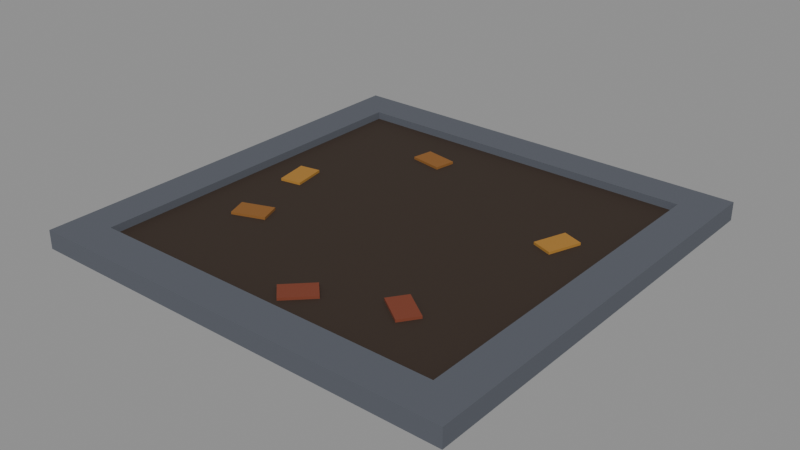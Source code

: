 # Source: alcorque.blend  (saved by Blender 5.3.31; exported with 4.5.12 LTS)
import bpy
from mathutils import Matrix  # noqa: F401  (used for matrix-valued properties, if any)

bpy.ops.wm.read_factory_settings(use_empty=True)
scene = bpy.context.scene
scene.name = 'Scene'

# ---- collections
col_exportar = bpy.data.collections.new('Exportar'); scene.collection.children.link(col_exportar)
col_referencia = bpy.data.collections.new('Referencia'); scene.collection.children.link(col_referencia)
col_referencia.hide_render = True

# ---- materials (node trees are filled in below, after node groups)
mat_vs_opaco = bpy.data.materials.new('vs_opaco')

# ---- material node trees
mat_vs_opaco.use_nodes = True; mat_vs_opaco.node_tree.nodes.clear()
_N = mat_vs_opaco.node_tree.nodes; _L = mat_vs_opaco.node_tree.links
n0 = _N.new('ShaderNodeBsdfPrincipled'); n0.name = 'Principled BSDF'; n0.location = (-200, 100)
n0.inputs[2].default_value = 0.82
n0.inputs[10].default_value = 0.005
n1 = _N.new('ShaderNodeOutputMaterial'); n1.name = 'Material Output'; n1.location = (200, 100)
n2 = _N.new('ShaderNodeVertexColor'); n2.name = 'Color Attribute'; n2.location = (-500, 100)
n2.layer_name = 'Color'
_L.new(n0.outputs[0], n1.inputs[0])
_L.new(n2.outputs[0], n0.inputs[0])
n1.is_active_output = True

# ---- meshes
me_alcorque = bpy.data.meshes.new('Alcorque')
me_alcorque.from_pydata([(0.7, 0.7, 0.0), (-0.7, 0.7, 0.0), (-0.7, 0.7, 0.06), (0.7, 0.7, 0.06), (-0.7, 0.58, 0.0), (0.7, 0.58, 0.0), (0.7, 0.58, 0.06), (-0.7, 0.58, 0.06), (-0.58, 0.58, 0.0), (-0.58, 0.58, 0.06), (-0.7, -0.58, 0.0), (-0.58, -0.58, 0.0), (-0.58, -0.58, 0.06), (-0.7, -0.58, 0.06), (0.7, -0.58, 0.0), (0.7, -0.58, 0.06), (-0.7, -0.7, 0.0), (0.7, -0.7, 0.0), (0.7, -0.7, 0.06), (-0.7, -0.7, 0.06), (0.58, 0.58, 0.0), (0.58, 0.58, 0.06), (0.58, -0.58, 0.0), (0.58, -0.58, 0.06), (-0.58, -0.58, 0.035), (0.58, -0.58, 0.035), (0.58, 0.58, 0.035), (-0.58, 0.58, 0.035), (-0.3403, -0.1683, 0.035), (-0.4437, -0.2059, 0.035), (-0.4437, -0.2059, 0.043), (-0.3403, -0.1683, 0.043), (-0.4197, -0.2717, 0.035), (-0.3164, -0.2341, 0.035), (-0.3164, -0.2341, 0.043), (-0.4197, -0.2717, 0.043), (0.3751, -0.3629, 0.035), (0.285, -0.2998, 0.035), (0.285, -0.2998, 0.043), (0.3751, -0.3629, 0.043), (0.2449, -0.3571, 0.035), (0.335, -0.4202, 0.035), (0.335, -0.4202, 0.043), (0.2449, -0.3571, 0.043), (0.4059, 0.2437, 0.035), (0.3683, 0.1403, 0.035), (0.3683, 0.1403, 0.043), (0.4059, 0.2437, 0.043), (0.4341, 0.1164, 0.035), (0.4717, 0.2197, 0.035), (0.4717, 0.2197, 0.043), (0.4341, 0.1164, 0.043), (-0.1398, 0.4349, 0.035), (-0.2481, 0.454, 0.035), (-0.2481, 0.454, 0.043), (-0.1398, 0.4349, 0.043), (-0.2602, 0.3851, 0.035), (-0.1519, 0.366, 0.035), (-0.1519, 0.366, 0.043), (-0.2602, 0.3851, 0.043), (0.06414, -0.4064, 0.035), (-0.01364, -0.4841, 0.035), (-0.01364, -0.4841, 0.043), (0.06414, -0.4064, 0.043), (0.03586, -0.5336, 0.035), (0.1136, -0.4559, 0.035), (0.1136, -0.4559, 0.043), (0.03586, -0.5336, 0.043), (-0.494, 0.09809, 0.035), (-0.4749, -0.01024, 0.035), (-0.4749, -0.01024, 0.043), (-0.494, 0.09809, 0.043), (-0.406, 0.00191, 0.035), (-0.4251, 0.1102, 0.035), (-0.4251, 0.1102, 0.043), (-0.406, 0.00191, 0.043)], [], [(0, 1, 2, 3), (4, 5, 6, 7), (5, 0, 3, 6), (1, 4, 7, 2), (7, 6, 3, 2), (1, 0, 5, 4), (8, 4, 7, 9), (10, 11, 12, 13), (11, 8, 9, 12), (4, 10, 13, 7), (13, 12, 9, 7), (4, 8, 11, 10), (14, 10, 13, 15), (16, 17, 18, 19), (17, 14, 15, 18), (10, 16, 19, 13), (19, 18, 15, 13), (10, 14, 17, 16), (5, 20, 21, 6), (22, 14, 15, 23), (14, 5, 6, 15), (20, 22, 23, 21), (23, 15, 6, 21), (20, 5, 14, 22), (24, 25, 26, 27), (28, 29, 30, 31), (32, 33, 34, 35), (33, 28, 31, 34), (29, 32, 35, 30), (35, 34, 31, 30), (29, 28, 33, 32), (36, 37, 38, 39), (40, 41, 42, 43), (41, 36, 39, 42), (37, 40, 43, 38), (43, 42, 39, 38), (37, 36, 41, 40), (44, 45, 46, 47), (48, 49, 50, 51), (49, 44, 47, 50), (45, 48, 51, 46), (51, 50, 47, 46), (45, 44, 49, 48), (52, 53, 54, 55), (56, 57, 58, 59), (57, 52, 55, 58), (53, 56, 59, 54), (59, 58, 55, 54), (53, 52, 57, 56), (60, 61, 62, 63), (64, 65, 66, 67), (65, 60, 63, 66), (61, 64, 67, 62), (67, 66, 63, 62), (61, 60, 65, 64), (68, 69, 70, 71), (72, 73, 74, 75), (73, 68, 71, 74), (69, 72, 75, 70), (75, 74, 71, 70), (69, 68, 73, 72)])
_ca = me_alcorque.color_attributes.new('Color', 'FLOAT_COLOR', 'CORNER')
_ca.data.foreach_set('color', [0.09306, 0.1022, 0.1248, 1.0, 0.09306, 0.1022, 0.1248, 1.0, 0.09306, 0.1022, 0.1248, 1.0, 0.09306, 0.1022, 0.1248, 1.0, 0.09306, 0.1022, 0.1248, 1.0, 0.09306, 0.1022, 0.1248, 1.0, 0.09306, 0.1022, 0.1248, 1.0, 0.09306, 0.1022, 0.1248, 1.0, 0.09306, 0.1022, 0.1248, 1.0, 0.09306, 0.1022, 0.1248, 1.0, 0.09306, 0.1022, 0.1248, 1.0, 0.09306, 0.1022, 0.1248, 1.0, 0.09306, 0.1022, 0.1248, 1.0, 0.09306, 0.1022, 0.1248, 1.0, 0.09306, 0.1022, 0.1248, 1.0, 0.09306, 0.1022, 0.1248, 1.0, 0.09306, 0.1022, 0.1248, 1.0, 0.09306, 0.1022, 0.1248, 1.0, 0.09306, 0.1022, 0.1248, 1.0, 0.09306, 0.1022, 0.1248, 1.0, 0.09306, 0.1022, 0.1248, 1.0, 0.09306, 0.1022, 0.1248, 1.0, 0.09306, 0.1022, 0.1248, 1.0, 0.09306, 0.1022, 0.1248, 1.0, 0.09306, 0.1022, 0.1248, 1.0, 0.09306, 0.1022, 0.1248, 1.0, 0.09306, 0.1022, 0.1248, 1.0, 0.09306, 0.1022, 0.1248, 1.0, 0.09306, 0.1022, 0.1248, 1.0, 0.09306, 0.1022, 0.1248, 1.0, 0.09306, 0.1022, 0.1248, 1.0, 0.09306, 0.1022, 0.1248, 1.0, 0.09306, 0.1022, 0.1248, 1.0, 0.09306, 0.1022, 0.1248, 1.0, 0.09306, 0.1022, 0.1248, 1.0, 0.09306, 0.1022, 0.1248, 1.0, 0.09306, 0.1022, 0.1248, 1.0, 0.09306, 0.1022, 0.1248, 1.0, 0.09306, 0.1022, 0.1248, 1.0, 0.09306, 0.1022, 0.1248, 1.0, 0.09306, 0.1022, 0.1248, 1.0, 0.09306, 0.1022, 0.1248, 1.0, 0.09306, 0.1022, 0.1248, 1.0, 0.09306, 0.1022, 0.1248, 1.0, 0.09306, 0.1022, 0.1248, 1.0, 0.09306, 0.1022, 0.1248, 1.0, 0.09306, 0.1022, 0.1248, 1.0, 0.09306, 0.1022, 0.1248, 1.0, 0.09306, 0.1022, 0.1248, 1.0, 0.09306, 0.1022, 0.1248, 1.0, 0.09306, 0.1022, 0.1248, 1.0, 0.09306, 0.1022, 0.1248, 1.0, 0.09306, 0.1022, 0.1248, 1.0, 0.09306, 0.1022, 0.1248, 1.0, 0.09306, 0.1022, 0.1248, 1.0, 0.09306, 0.1022, 0.1248, 1.0, 0.09306, 0.1022, 0.1248, 1.0, 0.09306, 0.1022, 0.1248, 1.0, 0.09306, 0.1022, 0.1248, 1.0, 0.09306, 0.1022, 0.1248, 1.0, 0.09306, 0.1022, 0.1248, 1.0, 0.09306, 0.1022, 0.1248, 1.0, 0.09306, 0.1022, 0.1248, 1.0, 0.09306, 0.1022, 0.1248, 1.0, 0.09306, 0.1022, 0.1248, 1.0, 0.09306, 0.1022, 0.1248, 1.0, 0.09306, 0.1022, 0.1248, 1.0, 0.09306, 0.1022, 0.1248, 1.0, 0.09306, 0.1022, 0.1248, 1.0, 0.09306, 0.1022, 0.1248, 1.0, 0.09306, 0.1022, 0.1248, 1.0, 0.09306, 0.1022, 0.1248, 1.0, 0.09306, 0.1022, 0.1248, 1.0, 0.09306, 0.1022, 0.1248, 1.0, 0.09306, 0.1022, 0.1248, 1.0, 0.09306, 0.1022, 0.1248, 1.0, 0.09306, 0.1022, 0.1248, 1.0, 0.09306, 0.1022, 0.1248, 1.0, 0.09306, 0.1022, 0.1248, 1.0, 0.09306, 0.1022, 0.1248, 1.0, 0.09306, 0.1022, 0.1248, 1.0, 0.09306, 0.1022, 0.1248, 1.0, 0.09306, 0.1022, 0.1248, 1.0, 0.09306, 0.1022, 0.1248, 1.0, 0.09306, 0.1022, 0.1248, 1.0, 0.09306, 0.1022, 0.1248, 1.0, 0.09306, 0.1022, 0.1248, 1.0, 0.09306, 0.1022, 0.1248, 1.0, 0.09306, 0.1022, 0.1248, 1.0, 0.09306, 0.1022, 0.1248, 1.0, 0.09306, 0.1022, 0.1248, 1.0, 0.09306, 0.1022, 0.1248, 1.0, 0.09306, 0.1022, 0.1248, 1.0, 0.09306, 0.1022, 0.1248, 1.0, 0.09306, 0.1022, 0.1248, 1.0, 0.09306, 0.1022, 0.1248, 1.0, 0.0331, 0.01938, 0.01161, 1.0, 0.0331, 0.01938, 0.01161, 1.0, 0.0331, 0.01938, 0.01161, 1.0, 0.0331, 0.01938, 0.01161, 1.0, 0.2542, 0.1022, 0.01764, 1.0, 0.2542, 0.1022, 0.01764, 1.0, 0.2542, 0.1022, 0.01764, 1.0, 0.2542, 0.1022, 0.01764, 1.0, 0.2542, 0.1022, 0.01764, 1.0, 0.2542, 0.1022, 0.01764, 1.0, 0.2542, 0.1022, 0.01764, 1.0, 0.2542, 0.1022, 0.01764, 1.0, 0.2542, 0.1022, 0.01764, 1.0, 0.2542, 0.1022, 0.01764, 1.0, 0.2542, 0.1022, 0.01764, 1.0, 0.2542, 0.1022, 0.01764, 1.0, 0.2542, 0.1022, 0.01764, 1.0, 0.2542, 0.1022, 0.01764, 1.0, 0.2542, 0.1022, 0.01764, 1.0, 0.2542, 0.1022, 0.01764, 1.0, 0.2542, 0.1022, 0.01764, 1.0, 0.2542, 0.1022, 0.01764, 1.0, 0.2542, 0.1022, 0.01764, 1.0, 0.2542, 0.1022, 0.01764, 1.0, 0.2542, 0.1022, 0.01764, 1.0, 0.2542, 0.1022, 0.01764, 1.0, 0.2542, 0.1022, 0.01764, 1.0, 0.2542, 0.1022, 0.01764, 1.0, 0.1946, 0.04231, 0.01764, 1.0, 0.1946, 0.04231, 0.01764, 1.0, 0.1946, 0.04231, 0.01764, 1.0, 0.1946, 0.04231, 0.01764, 1.0, 0.1946, 0.04231, 0.01764, 1.0, 0.1946, 0.04231, 0.01764, 1.0, 0.1946, 0.04231, 0.01764, 1.0, 0.1946, 0.04231, 0.01764, 1.0, 0.1946, 0.04231, 0.01764, 1.0, 0.1946, 0.04231, 0.01764, 1.0, 0.1946, 0.04231, 0.01764, 1.0, 0.1946, 0.04231, 0.01764, 1.0, 0.1946, 0.04231, 0.01764, 1.0, 0.1946, 0.04231, 0.01764, 1.0, 0.1946, 0.04231, 0.01764, 1.0, 0.1946, 0.04231, 0.01764, 1.0, 0.1946, 0.04231, 0.01764, 1.0, 0.1946, 0.04231, 0.01764, 1.0, 0.1946, 0.04231, 0.01764, 1.0, 0.1946, 0.04231, 0.01764, 1.0, 0.1946, 0.04231, 0.01764, 1.0, 0.1946, 0.04231, 0.01764, 1.0, 0.1946, 0.04231, 0.01764, 1.0, 0.1946, 0.04231, 0.01764, 1.0, 0.3916, 0.1878, 0.02732, 1.0, 0.3916, 0.1878, 0.02732, 1.0, 0.3916, 0.1878, 0.02732, 1.0, 0.3916, 0.1878, 0.02732, 1.0, 0.3916, 0.1878, 0.02732, 1.0, 0.3916, 0.1878, 0.02732, 1.0, 0.3916, 0.1878, 0.02732, 1.0, 0.3916, 0.1878, 0.02732, 1.0, 0.3916, 0.1878, 0.02732, 1.0, 0.3916, 0.1878, 0.02732, 1.0, 0.3916, 0.1878, 0.02732, 1.0, 0.3916, 0.1878, 0.02732, 1.0, 0.3916, 0.1878, 0.02732, 1.0, 0.3916, 0.1878, 0.02732, 1.0, 0.3916, 0.1878, 0.02732, 1.0, 0.3916, 0.1878, 0.02732, 1.0, 0.3916, 0.1878, 0.02732, 1.0, 0.3916, 0.1878, 0.02732, 1.0, 0.3916, 0.1878, 0.02732, 1.0, 0.3916, 0.1878, 0.02732, 1.0, 0.3916, 0.1878, 0.02732, 1.0, 0.3916, 0.1878, 0.02732, 1.0, 0.3916, 0.1878, 0.02732, 1.0, 0.3916, 0.1878, 0.02732, 1.0, 0.2542, 0.1022, 0.01764, 1.0, 0.2542, 0.1022, 0.01764, 1.0, 0.2542, 0.1022, 0.01764, 1.0, 0.2542, 0.1022, 0.01764, 1.0, 0.2542, 0.1022, 0.01764, 1.0, 0.2542, 0.1022, 0.01764, 1.0, 0.2542, 0.1022, 0.01764, 1.0, 0.2542, 0.1022, 0.01764, 1.0, 0.2542, 0.1022, 0.01764, 1.0, 0.2542, 0.1022, 0.01764, 1.0, 0.2542, 0.1022, 0.01764, 1.0, 0.2542, 0.1022, 0.01764, 1.0, 0.2542, 0.1022, 0.01764, 1.0, 0.2542, 0.1022, 0.01764, 1.0, 0.2542, 0.1022, 0.01764, 1.0, 0.2542, 0.1022, 0.01764, 1.0, 0.2542, 0.1022, 0.01764, 1.0, 0.2542, 0.1022, 0.01764, 1.0, 0.2542, 0.1022, 0.01764, 1.0, 0.2542, 0.1022, 0.01764, 1.0, 0.2542, 0.1022, 0.01764, 1.0, 0.2542, 0.1022, 0.01764, 1.0, 0.2542, 0.1022, 0.01764, 1.0, 0.2542, 0.1022, 0.01764, 1.0, 0.1946, 0.04231, 0.01764, 1.0, 0.1946, 0.04231, 0.01764, 1.0, 0.1946, 0.04231, 0.01764, 1.0, 0.1946, 0.04231, 0.01764, 1.0, 0.1946, 0.04231, 0.01764, 1.0, 0.1946, 0.04231, 0.01764, 1.0, 0.1946, 0.04231, 0.01764, 1.0, 0.1946, 0.04231, 0.01764, 1.0, 0.1946, 0.04231, 0.01764, 1.0, 0.1946, 0.04231, 0.01764, 1.0, 0.1946, 0.04231, 0.01764, 1.0, 0.1946, 0.04231, 0.01764, 1.0, 0.1946, 0.04231, 0.01764, 1.0, 0.1946, 0.04231, 0.01764, 1.0, 0.1946, 0.04231, 0.01764, 1.0, 0.1946, 0.04231, 0.01764, 1.0, 0.1946, 0.04231, 0.01764, 1.0, 0.1946, 0.04231, 0.01764, 1.0, 0.1946, 0.04231, 0.01764, 1.0, 0.1946, 0.04231, 0.01764, 1.0, 0.1946, 0.04231, 0.01764, 1.0, 0.1946, 0.04231, 0.01764, 1.0, 0.1946, 0.04231, 0.01764, 1.0, 0.1946, 0.04231, 0.01764, 1.0, 0.3916, 0.1878, 0.02732, 1.0, 0.3916, 0.1878, 0.02732, 1.0, 0.3916, 0.1878, 0.02732, 1.0, 0.3916, 0.1878, 0.02732, 1.0, 0.3916, 0.1878, 0.02732, 1.0, 0.3916, 0.1878, 0.02732, 1.0, 0.3916, 0.1878, 0.02732, 1.0, 0.3916, 0.1878, 0.02732, 1.0, 0.3916, 0.1878, 0.02732, 1.0, 0.3916, 0.1878, 0.02732, 1.0, 0.3916, 0.1878, 0.02732, 1.0, 0.3916, 0.1878, 0.02732, 1.0, 0.3916, 0.1878, 0.02732, 1.0, 0.3916, 0.1878, 0.02732, 1.0, 0.3916, 0.1878, 0.02732, 1.0, 0.3916, 0.1878, 0.02732, 1.0, 0.3916, 0.1878, 0.02732, 1.0, 0.3916, 0.1878, 0.02732, 1.0, 0.3916, 0.1878, 0.02732, 1.0, 0.3916, 0.1878, 0.02732, 1.0, 0.3916, 0.1878, 0.02732, 1.0, 0.3916, 0.1878, 0.02732, 1.0, 0.3916, 0.1878, 0.02732, 1.0, 0.3916, 0.1878, 0.02732, 1.0])
me_alcorque.materials.append(mat_vs_opaco)
me_alcorque.update()
me_alcorque_original = bpy.data.meshes.new('Alcorque_Original')
me_alcorque_original.from_pydata([(0.7, 0.7, 0.0), (-0.7, 0.7, 0.0), (-0.7, 0.7, 0.06), (0.7, 0.7, 0.06), (-0.7, 0.58, 0.0), (0.7, 0.58, 0.0), (0.7, 0.58, 0.06), (-0.7, 0.58, 0.06), (0.7, 0.58, 0.0), (0.7, 0.7, 0.0), (0.7, 0.7, 0.06), (0.7, 0.58, 0.06), (-0.7, 0.7, 0.0), (-0.7, 0.58, 0.0), (-0.7, 0.58, 0.06), (-0.7, 0.7, 0.06), (-0.7, 0.58, 0.06), (0.7, 0.58, 0.06), (0.7, 0.7, 0.06), (-0.7, 0.7, 0.06), (-0.7, 0.7, 0.0), (0.7, 0.7, 0.0), (0.7, 0.58, 0.0), (-0.7, 0.58, 0.0), (-0.58, 0.58, 0.0), (-0.7, 0.58, 0.0), (-0.7, 0.58, 0.06), (-0.58, 0.58, 0.06), (-0.7, -0.58, 0.0), (-0.58, -0.58, 0.0), (-0.58, -0.58, 0.06), (-0.7, -0.58, 0.06), (-0.58, -0.58, 0.0), (-0.58, 0.58, 0.0), (-0.58, 0.58, 0.06), (-0.58, -0.58, 0.06), (-0.7, 0.58, 0.0), (-0.7, -0.58, 0.0), (-0.7, -0.58, 0.06), (-0.7, 0.58, 0.06), (-0.7, -0.58, 0.06), (-0.58, -0.58, 0.06), (-0.58, 0.58, 0.06), (-0.7, 0.58, 0.06), (-0.7, 0.58, 0.0), (-0.58, 0.58, 0.0), (-0.58, -0.58, 0.0), (-0.7, -0.58, 0.0), (0.7, -0.58, 0.0), (-0.7, -0.58, 0.0), (-0.7, -0.58, 0.06), (0.7, -0.58, 0.06), (-0.7, -0.7, 0.0), (0.7, -0.7, 0.0), (0.7, -0.7, 0.06), (-0.7, -0.7, 0.06), (0.7, -0.7, 0.0), (0.7, -0.58, 0.0), (0.7, -0.58, 0.06), (0.7, -0.7, 0.06), (-0.7, -0.58, 0.0), (-0.7, -0.7, 0.0), (-0.7, -0.7, 0.06), (-0.7, -0.58, 0.06), (-0.7, -0.7, 0.06), (0.7, -0.7, 0.06), (0.7, -0.58, 0.06), (-0.7, -0.58, 0.06), (-0.7, -0.58, 0.0), (0.7, -0.58, 0.0), (0.7, -0.7, 0.0), (-0.7, -0.7, 0.0), (0.7, 0.58, 0.0), (0.58, 0.58, 0.0), (0.58, 0.58, 0.06), (0.7, 0.58, 0.06), (0.58, -0.58, 0.0), (0.7, -0.58, 0.0), (0.7, -0.58, 0.06), (0.58, -0.58, 0.06), (0.7, -0.58, 0.0), (0.7, 0.58, 0.0), (0.7, 0.58, 0.06), (0.7, -0.58, 0.06), (0.58, 0.58, 0.0), (0.58, -0.58, 0.0), (0.58, -0.58, 0.06), (0.58, 0.58, 0.06), (0.58, -0.58, 0.06), (0.7, -0.58, 0.06), (0.7, 0.58, 0.06), (0.58, 0.58, 0.06), (0.58, 0.58, 0.0), (0.7, 0.58, 0.0), (0.7, -0.58, 0.0), (0.58, -0.58, 0.0), (-0.58, -0.58, 0.035), (0.58, -0.58, 0.035), (0.58, 0.58, 0.035), (-0.58, 0.58, 0.035), (-0.3403, -0.1683, 0.035), (-0.4437, -0.2059, 0.035), (-0.4437, -0.2059, 0.043), (-0.3403, -0.1683, 0.043), (-0.4197, -0.2717, 0.035), (-0.3164, -0.2341, 0.035), (-0.3164, -0.2341, 0.043), (-0.4197, -0.2717, 0.043), (-0.3164, -0.2341, 0.035), (-0.3403, -0.1683, 0.035), (-0.3403, -0.1683, 0.043), (-0.3164, -0.2341, 0.043), (-0.4437, -0.2059, 0.035), (-0.4197, -0.2717, 0.035), (-0.4197, -0.2717, 0.043), (-0.4437, -0.2059, 0.043), (-0.4197, -0.2717, 0.043), (-0.3164, -0.2341, 0.043), (-0.3403, -0.1683, 0.043), (-0.4437, -0.2059, 0.043), (-0.4437, -0.2059, 0.035), (-0.3403, -0.1683, 0.035), (-0.3164, -0.2341, 0.035), (-0.4197, -0.2717, 0.035), (0.3751, -0.3629, 0.035), (0.285, -0.2998, 0.035), (0.285, -0.2998, 0.043), (0.3751, -0.3629, 0.043), (0.2449, -0.3571, 0.035), (0.335, -0.4202, 0.035), (0.335, -0.4202, 0.043), (0.2449, -0.3571, 0.043), (0.335, -0.4202, 0.035), (0.3751, -0.3629, 0.035), (0.3751, -0.3629, 0.043), (0.335, -0.4202, 0.043), (0.285, -0.2998, 0.035), (0.2449, -0.3571, 0.035), (0.2449, -0.3571, 0.043), (0.285, -0.2998, 0.043), (0.2449, -0.3571, 0.043), (0.335, -0.4202, 0.043), (0.3751, -0.3629, 0.043), (0.285, -0.2998, 0.043), (0.285, -0.2998, 0.035), (0.3751, -0.3629, 0.035), (0.335, -0.4202, 0.035), (0.2449, -0.3571, 0.035), (0.4059, 0.2437, 0.035), (0.3683, 0.1403, 0.035), (0.3683, 0.1403, 0.043), (0.4059, 0.2437, 0.043), (0.4341, 0.1164, 0.035), (0.4717, 0.2197, 0.035), (0.4717, 0.2197, 0.043), (0.4341, 0.1164, 0.043), (0.4717, 0.2197, 0.035), (0.4059, 0.2437, 0.035), (0.4059, 0.2437, 0.043), (0.4717, 0.2197, 0.043), (0.3683, 0.1403, 0.035), (0.4341, 0.1164, 0.035), (0.4341, 0.1164, 0.043), (0.3683, 0.1403, 0.043), (0.4341, 0.1164, 0.043), (0.4717, 0.2197, 0.043), (0.4059, 0.2437, 0.043), (0.3683, 0.1403, 0.043), (0.3683, 0.1403, 0.035), (0.4059, 0.2437, 0.035), (0.4717, 0.2197, 0.035), (0.4341, 0.1164, 0.035), (-0.1398, 0.4349, 0.035), (-0.2481, 0.454, 0.035), (-0.2481, 0.454, 0.043), (-0.1398, 0.4349, 0.043), (-0.2602, 0.3851, 0.035), (-0.1519, 0.366, 0.035), (-0.1519, 0.366, 0.043), (-0.2602, 0.3851, 0.043), (-0.1519, 0.366, 0.035), (-0.1398, 0.4349, 0.035), (-0.1398, 0.4349, 0.043), (-0.1519, 0.366, 0.043), (-0.2481, 0.454, 0.035), (-0.2602, 0.3851, 0.035), (-0.2602, 0.3851, 0.043), (-0.2481, 0.454, 0.043), (-0.2602, 0.3851, 0.043), (-0.1519, 0.366, 0.043), (-0.1398, 0.4349, 0.043), (-0.2481, 0.454, 0.043), (-0.2481, 0.454, 0.035), (-0.1398, 0.4349, 0.035), (-0.1519, 0.366, 0.035), (-0.2602, 0.3851, 0.035), (0.06414, -0.4064, 0.035), (-0.01364, -0.4841, 0.035), (-0.01364, -0.4841, 0.043), (0.06414, -0.4064, 0.043), (0.03586, -0.5336, 0.035), (0.1136, -0.4559, 0.035), (0.1136, -0.4559, 0.043), (0.03586, -0.5336, 0.043), (0.1136, -0.4559, 0.035), (0.06414, -0.4064, 0.035), (0.06414, -0.4064, 0.043), (0.1136, -0.4559, 0.043), (-0.01364, -0.4841, 0.035), (0.03586, -0.5336, 0.035), (0.03586, -0.5336, 0.043), (-0.01364, -0.4841, 0.043), (0.03586, -0.5336, 0.043), (0.1136, -0.4559, 0.043), (0.06414, -0.4064, 0.043), (-0.01364, -0.4841, 0.043), (-0.01364, -0.4841, 0.035), (0.06414, -0.4064, 0.035), (0.1136, -0.4559, 0.035), (0.03586, -0.5336, 0.035), (-0.494, 0.09809, 0.035), (-0.4749, -0.01024, 0.035), (-0.4749, -0.01024, 0.043), (-0.494, 0.09809, 0.043), (-0.406, 0.00191, 0.035), (-0.4251, 0.1102, 0.035), (-0.4251, 0.1102, 0.043), (-0.406, 0.00191, 0.043), (-0.4251, 0.1102, 0.035), (-0.494, 0.09809, 0.035), (-0.494, 0.09809, 0.043), (-0.4251, 0.1102, 0.043), (-0.4749, -0.01024, 0.035), (-0.406, 0.00191, 0.035), (-0.406, 0.00191, 0.043), (-0.4749, -0.01024, 0.043), (-0.406, 0.00191, 0.043), (-0.4251, 0.1102, 0.043), (-0.494, 0.09809, 0.043), (-0.4749, -0.01024, 0.043), (-0.4749, -0.01024, 0.035), (-0.494, 0.09809, 0.035), (-0.4251, 0.1102, 0.035), (-0.406, 0.00191, 0.035)], [], [(0, 1, 2, 3), (4, 5, 6, 7), (8, 9, 10, 11), (12, 13, 14, 15), (16, 17, 18, 19), (20, 21, 22, 23), (24, 25, 26, 27), (28, 29, 30, 31), (32, 33, 34, 35), (36, 37, 38, 39), (40, 41, 42, 43), (44, 45, 46, 47), (48, 49, 50, 51), (52, 53, 54, 55), (56, 57, 58, 59), (60, 61, 62, 63), (64, 65, 66, 67), (68, 69, 70, 71), (72, 73, 74, 75), (76, 77, 78, 79), (80, 81, 82, 83), (84, 85, 86, 87), (88, 89, 90, 91), (92, 93, 94, 95), (96, 97, 98, 99), (100, 101, 102, 103), (104, 105, 106, 107), (108, 109, 110, 111), (112, 113, 114, 115), (116, 117, 118, 119), (120, 121, 122, 123), (124, 125, 126, 127), (128, 129, 130, 131), (132, 133, 134, 135), (136, 137, 138, 139), (140, 141, 142, 143), (144, 145, 146, 147), (148, 149, 150, 151), (152, 153, 154, 155), (156, 157, 158, 159), (160, 161, 162, 163), (164, 165, 166, 167), (168, 169, 170, 171), (172, 173, 174, 175), (176, 177, 178, 179), (180, 181, 182, 183), (184, 185, 186, 187), (188, 189, 190, 191), (192, 193, 194, 195), (196, 197, 198, 199), (200, 201, 202, 203), (204, 205, 206, 207), (208, 209, 210, 211), (212, 213, 214, 215), (216, 217, 218, 219), (220, 221, 222, 223), (224, 225, 226, 227), (228, 229, 230, 231), (232, 233, 234, 235), (236, 237, 238, 239), (240, 241, 242, 243)])
_ca = me_alcorque_original.color_attributes.new('Color', 'FLOAT_COLOR', 'CORNER')
_ca.data.foreach_set('color', [0.09306, 0.1022, 0.1248, 1.0, 0.09306, 0.1022, 0.1248, 1.0, 0.09306, 0.1022, 0.1248, 1.0, 0.09306, 0.1022, 0.1248, 1.0, 0.09306, 0.1022, 0.1248, 1.0, 0.09306, 0.1022, 0.1248, 1.0, 0.09306, 0.1022, 0.1248, 1.0, 0.09306, 0.1022, 0.1248, 1.0, 0.09306, 0.1022, 0.1248, 1.0, 0.09306, 0.1022, 0.1248, 1.0, 0.09306, 0.1022, 0.1248, 1.0, 0.09306, 0.1022, 0.1248, 1.0, 0.09306, 0.1022, 0.1248, 1.0, 0.09306, 0.1022, 0.1248, 1.0, 0.09306, 0.1022, 0.1248, 1.0, 0.09306, 0.1022, 0.1248, 1.0, 0.09306, 0.1022, 0.1248, 1.0, 0.09306, 0.1022, 0.1248, 1.0, 0.09306, 0.1022, 0.1248, 1.0, 0.09306, 0.1022, 0.1248, 1.0, 0.09306, 0.1022, 0.1248, 1.0, 0.09306, 0.1022, 0.1248, 1.0, 0.09306, 0.1022, 0.1248, 1.0, 0.09306, 0.1022, 0.1248, 1.0, 0.09306, 0.1022, 0.1248, 1.0, 0.09306, 0.1022, 0.1248, 1.0, 0.09306, 0.1022, 0.1248, 1.0, 0.09306, 0.1022, 0.1248, 1.0, 0.09306, 0.1022, 0.1248, 1.0, 0.09306, 0.1022, 0.1248, 1.0, 0.09306, 0.1022, 0.1248, 1.0, 0.09306, 0.1022, 0.1248, 1.0, 0.09306, 0.1022, 0.1248, 1.0, 0.09306, 0.1022, 0.1248, 1.0, 0.09306, 0.1022, 0.1248, 1.0, 0.09306, 0.1022, 0.1248, 1.0, 0.09306, 0.1022, 0.1248, 1.0, 0.09306, 0.1022, 0.1248, 1.0, 0.09306, 0.1022, 0.1248, 1.0, 0.09306, 0.1022, 0.1248, 1.0, 0.09306, 0.1022, 0.1248, 1.0, 0.09306, 0.1022, 0.1248, 1.0, 0.09306, 0.1022, 0.1248, 1.0, 0.09306, 0.1022, 0.1248, 1.0, 0.09306, 0.1022, 0.1248, 1.0, 0.09306, 0.1022, 0.1248, 1.0, 0.09306, 0.1022, 0.1248, 1.0, 0.09306, 0.1022, 0.1248, 1.0, 0.09306, 0.1022, 0.1248, 1.0, 0.09306, 0.1022, 0.1248, 1.0, 0.09306, 0.1022, 0.1248, 1.0, 0.09306, 0.1022, 0.1248, 1.0, 0.09306, 0.1022, 0.1248, 1.0, 0.09306, 0.1022, 0.1248, 1.0, 0.09306, 0.1022, 0.1248, 1.0, 0.09306, 0.1022, 0.1248, 1.0, 0.09306, 0.1022, 0.1248, 1.0, 0.09306, 0.1022, 0.1248, 1.0, 0.09306, 0.1022, 0.1248, 1.0, 0.09306, 0.1022, 0.1248, 1.0, 0.09306, 0.1022, 0.1248, 1.0, 0.09306, 0.1022, 0.1248, 1.0, 0.09306, 0.1022, 0.1248, 1.0, 0.09306, 0.1022, 0.1248, 1.0, 0.09306, 0.1022, 0.1248, 1.0, 0.09306, 0.1022, 0.1248, 1.0, 0.09306, 0.1022, 0.1248, 1.0, 0.09306, 0.1022, 0.1248, 1.0, 0.09306, 0.1022, 0.1248, 1.0, 0.09306, 0.1022, 0.1248, 1.0, 0.09306, 0.1022, 0.1248, 1.0, 0.09306, 0.1022, 0.1248, 1.0, 0.09306, 0.1022, 0.1248, 1.0, 0.09306, 0.1022, 0.1248, 1.0, 0.09306, 0.1022, 0.1248, 1.0, 0.09306, 0.1022, 0.1248, 1.0, 0.09306, 0.1022, 0.1248, 1.0, 0.09306, 0.1022, 0.1248, 1.0, 0.09306, 0.1022, 0.1248, 1.0, 0.09306, 0.1022, 0.1248, 1.0, 0.09306, 0.1022, 0.1248, 1.0, 0.09306, 0.1022, 0.1248, 1.0, 0.09306, 0.1022, 0.1248, 1.0, 0.09306, 0.1022, 0.1248, 1.0, 0.09306, 0.1022, 0.1248, 1.0, 0.09306, 0.1022, 0.1248, 1.0, 0.09306, 0.1022, 0.1248, 1.0, 0.09306, 0.1022, 0.1248, 1.0, 0.09306, 0.1022, 0.1248, 1.0, 0.09306, 0.1022, 0.1248, 1.0, 0.09306, 0.1022, 0.1248, 1.0, 0.09306, 0.1022, 0.1248, 1.0, 0.09306, 0.1022, 0.1248, 1.0, 0.09306, 0.1022, 0.1248, 1.0, 0.09306, 0.1022, 0.1248, 1.0, 0.09306, 0.1022, 0.1248, 1.0, 0.0331, 0.01938, 0.01161, 1.0, 0.0331, 0.01938, 0.01161, 1.0, 0.0331, 0.01938, 0.01161, 1.0, 0.0331, 0.01938, 0.01161, 1.0, 0.2542, 0.1022, 0.01764, 1.0, 0.2542, 0.1022, 0.01764, 1.0, 0.2542, 0.1022, 0.01764, 1.0, 0.2542, 0.1022, 0.01764, 1.0, 0.2542, 0.1022, 0.01764, 1.0, 0.2542, 0.1022, 0.01764, 1.0, 0.2542, 0.1022, 0.01764, 1.0, 0.2542, 0.1022, 0.01764, 1.0, 0.2542, 0.1022, 0.01764, 1.0, 0.2542, 0.1022, 0.01764, 1.0, 0.2542, 0.1022, 0.01764, 1.0, 0.2542, 0.1022, 0.01764, 1.0, 0.2542, 0.1022, 0.01764, 1.0, 0.2542, 0.1022, 0.01764, 1.0, 0.2542, 0.1022, 0.01764, 1.0, 0.2542, 0.1022, 0.01764, 1.0, 0.2542, 0.1022, 0.01764, 1.0, 0.2542, 0.1022, 0.01764, 1.0, 0.2542, 0.1022, 0.01764, 1.0, 0.2542, 0.1022, 0.01764, 1.0, 0.2542, 0.1022, 0.01764, 1.0, 0.2542, 0.1022, 0.01764, 1.0, 0.2542, 0.1022, 0.01764, 1.0, 0.2542, 0.1022, 0.01764, 1.0, 0.1946, 0.04231, 0.01764, 1.0, 0.1946, 0.04231, 0.01764, 1.0, 0.1946, 0.04231, 0.01764, 1.0, 0.1946, 0.04231, 0.01764, 1.0, 0.1946, 0.04231, 0.01764, 1.0, 0.1946, 0.04231, 0.01764, 1.0, 0.1946, 0.04231, 0.01764, 1.0, 0.1946, 0.04231, 0.01764, 1.0, 0.1946, 0.04231, 0.01764, 1.0, 0.1946, 0.04231, 0.01764, 1.0, 0.1946, 0.04231, 0.01764, 1.0, 0.1946, 0.04231, 0.01764, 1.0, 0.1946, 0.04231, 0.01764, 1.0, 0.1946, 0.04231, 0.01764, 1.0, 0.1946, 0.04231, 0.01764, 1.0, 0.1946, 0.04231, 0.01764, 1.0, 0.1946, 0.04231, 0.01764, 1.0, 0.1946, 0.04231, 0.01764, 1.0, 0.1946, 0.04231, 0.01764, 1.0, 0.1946, 0.04231, 0.01764, 1.0, 0.1946, 0.04231, 0.01764, 1.0, 0.1946, 0.04231, 0.01764, 1.0, 0.1946, 0.04231, 0.01764, 1.0, 0.1946, 0.04231, 0.01764, 1.0, 0.3916, 0.1878, 0.02732, 1.0, 0.3916, 0.1878, 0.02732, 1.0, 0.3916, 0.1878, 0.02732, 1.0, 0.3916, 0.1878, 0.02732, 1.0, 0.3916, 0.1878, 0.02732, 1.0, 0.3916, 0.1878, 0.02732, 1.0, 0.3916, 0.1878, 0.02732, 1.0, 0.3916, 0.1878, 0.02732, 1.0, 0.3916, 0.1878, 0.02732, 1.0, 0.3916, 0.1878, 0.02732, 1.0, 0.3916, 0.1878, 0.02732, 1.0, 0.3916, 0.1878, 0.02732, 1.0, 0.3916, 0.1878, 0.02732, 1.0, 0.3916, 0.1878, 0.02732, 1.0, 0.3916, 0.1878, 0.02732, 1.0, 0.3916, 0.1878, 0.02732, 1.0, 0.3916, 0.1878, 0.02732, 1.0, 0.3916, 0.1878, 0.02732, 1.0, 0.3916, 0.1878, 0.02732, 1.0, 0.3916, 0.1878, 0.02732, 1.0, 0.3916, 0.1878, 0.02732, 1.0, 0.3916, 0.1878, 0.02732, 1.0, 0.3916, 0.1878, 0.02732, 1.0, 0.3916, 0.1878, 0.02732, 1.0, 0.2542, 0.1022, 0.01764, 1.0, 0.2542, 0.1022, 0.01764, 1.0, 0.2542, 0.1022, 0.01764, 1.0, 0.2542, 0.1022, 0.01764, 1.0, 0.2542, 0.1022, 0.01764, 1.0, 0.2542, 0.1022, 0.01764, 1.0, 0.2542, 0.1022, 0.01764, 1.0, 0.2542, 0.1022, 0.01764, 1.0, 0.2542, 0.1022, 0.01764, 1.0, 0.2542, 0.1022, 0.01764, 1.0, 0.2542, 0.1022, 0.01764, 1.0, 0.2542, 0.1022, 0.01764, 1.0, 0.2542, 0.1022, 0.01764, 1.0, 0.2542, 0.1022, 0.01764, 1.0, 0.2542, 0.1022, 0.01764, 1.0, 0.2542, 0.1022, 0.01764, 1.0, 0.2542, 0.1022, 0.01764, 1.0, 0.2542, 0.1022, 0.01764, 1.0, 0.2542, 0.1022, 0.01764, 1.0, 0.2542, 0.1022, 0.01764, 1.0, 0.2542, 0.1022, 0.01764, 1.0, 0.2542, 0.1022, 0.01764, 1.0, 0.2542, 0.1022, 0.01764, 1.0, 0.2542, 0.1022, 0.01764, 1.0, 0.1946, 0.04231, 0.01764, 1.0, 0.1946, 0.04231, 0.01764, 1.0, 0.1946, 0.04231, 0.01764, 1.0, 0.1946, 0.04231, 0.01764, 1.0, 0.1946, 0.04231, 0.01764, 1.0, 0.1946, 0.04231, 0.01764, 1.0, 0.1946, 0.04231, 0.01764, 1.0, 0.1946, 0.04231, 0.01764, 1.0, 0.1946, 0.04231, 0.01764, 1.0, 0.1946, 0.04231, 0.01764, 1.0, 0.1946, 0.04231, 0.01764, 1.0, 0.1946, 0.04231, 0.01764, 1.0, 0.1946, 0.04231, 0.01764, 1.0, 0.1946, 0.04231, 0.01764, 1.0, 0.1946, 0.04231, 0.01764, 1.0, 0.1946, 0.04231, 0.01764, 1.0, 0.1946, 0.04231, 0.01764, 1.0, 0.1946, 0.04231, 0.01764, 1.0, 0.1946, 0.04231, 0.01764, 1.0, 0.1946, 0.04231, 0.01764, 1.0, 0.1946, 0.04231, 0.01764, 1.0, 0.1946, 0.04231, 0.01764, 1.0, 0.1946, 0.04231, 0.01764, 1.0, 0.1946, 0.04231, 0.01764, 1.0, 0.3916, 0.1878, 0.02732, 1.0, 0.3916, 0.1878, 0.02732, 1.0, 0.3916, 0.1878, 0.02732, 1.0, 0.3916, 0.1878, 0.02732, 1.0, 0.3916, 0.1878, 0.02732, 1.0, 0.3916, 0.1878, 0.02732, 1.0, 0.3916, 0.1878, 0.02732, 1.0, 0.3916, 0.1878, 0.02732, 1.0, 0.3916, 0.1878, 0.02732, 1.0, 0.3916, 0.1878, 0.02732, 1.0, 0.3916, 0.1878, 0.02732, 1.0, 0.3916, 0.1878, 0.02732, 1.0, 0.3916, 0.1878, 0.02732, 1.0, 0.3916, 0.1878, 0.02732, 1.0, 0.3916, 0.1878, 0.02732, 1.0, 0.3916, 0.1878, 0.02732, 1.0, 0.3916, 0.1878, 0.02732, 1.0, 0.3916, 0.1878, 0.02732, 1.0, 0.3916, 0.1878, 0.02732, 1.0, 0.3916, 0.1878, 0.02732, 1.0, 0.3916, 0.1878, 0.02732, 1.0, 0.3916, 0.1878, 0.02732, 1.0, 0.3916, 0.1878, 0.02732, 1.0, 0.3916, 0.1878, 0.02732, 1.0])
me_alcorque_original.materials.append(mat_vs_opaco)
me_alcorque_original.update()

# ---- objects
ob_alcorque = bpy.data.objects.new('Alcorque', me_alcorque)
ob_alcorque_original = bpy.data.objects.new('Alcorque_Original', me_alcorque_original)

# ---- transforms, parenting, visibility, modifiers, constraints
ob_alcorque.location = (0.0, 0.0, 0.0)
ob_alcorque_original.location = (0.0, 0.0, 0.0)
ob_alcorque_original.hide_render = True
ob_alcorque_original.display_type = 'WIRE'

# ---- collection membership
col_exportar.objects.link(ob_alcorque)
col_referencia.objects.link(ob_alcorque_original)

# ---- scene / render settings (as saved in the file)
scene.frame_start = 1; scene.frame_end = 250; scene.frame_set(1)
scene.render.engine = 'BLENDER_EEVEE_NEXT'
scene.render.bake_bias = 0.0
scene.render.bake_samples = 0
scene.render.compositor_device = 'GPU'
scene.eevee.use_volume_custom_range = False
scene.eevee.fast_gi_thickness_near = 0.1
scene.eevee.fast_gi_thickness_far = 0.0
scene.eevee.ray_tracing_options.screen_trace_thickness = 0.1
bpy.context.view_layer.update()

# ---- added for rendering (the .blend has no active camera and no usable light): camera, sun + grey world if the file has none
cam_auto = bpy.data.cameras.new('AutoCamera')
cam_auto.lens = 50.0
cam_auto.sensor_width = 36.0
cam_auto.clip_end = 1000.0
ob_auto_camera = bpy.data.objects.new('AutoCamera', cam_auto)
scene.collection.objects.link(ob_auto_camera)
ob_auto_camera.location = (1.83269, -2.19923, 1.49615)
ob_auto_camera.rotation_euler = (1.09748, -7.21219e-08, 0.694738)
scene.camera = ob_auto_camera
light_auto_sun = bpy.data.lights.new('AutoSun', 'SUN')
light_auto_sun.energy = 3.0
light_auto_sun.angle = 0.0523599
ob_auto_sun = bpy.data.objects.new('AutoSun', light_auto_sun)
scene.collection.objects.link(ob_auto_sun)
ob_auto_sun.rotation_euler = (0.872665, 0.174533, 0.523599)
if scene.world is None:
    world_auto = bpy.data.worlds.new('AutoWorld')
    world_auto.color = (0.3, 0.3, 0.3)
    scene.world = world_auto
bpy.context.view_layer.update()
